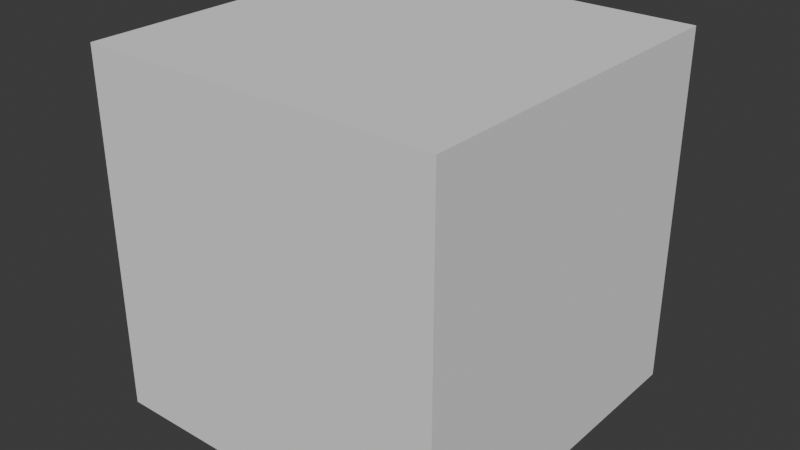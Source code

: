 # Source: Container_1.blend  (saved by Blender 5.0.119; exported with 4.5.12 LTS)
import bpy
from mathutils import Matrix  # noqa: F401  (used for matrix-valued properties, if any)

bpy.ops.wm.read_factory_settings(use_empty=True)
scene = bpy.context.scene
scene.name = 'Scene'

# ---- world
world_world = bpy.data.worlds.new('World'); scene.world = world_world
world_world.use_nodes = True; world_world.node_tree.nodes.clear()
_N = world_world.node_tree.nodes; _L = world_world.node_tree.links
n0 = _N.new('ShaderNodeOutputWorld'); n0.name = 'World Output'; n0.location = (200, 100)
n1 = _N.new('ShaderNodeBackground'); n1.name = 'Background'; n1.location = (-200, 100)
n1.inputs[0].default_value = (0.05088, 0.05088, 0.05088, 1.0)
_L.new(n1.outputs[0], n0.inputs[0])
n0.is_active_output = True
world_world.color = (0.05088, 0.05088, 0.05088)
world_world.sun_shadow_jitter_overblur = 0.0

# ---- meshes
me_cube_001 = bpy.data.meshes.new('Cube.001')
me_cube_001.from_pydata([(-1.0, -1.0, -1.0), (-1.0, -1.0, 1.0), (-1.0, 1.0, -1.0), (-1.0, 1.0, 1.0), (1.0, -1.0, -1.0), (1.0, -1.0, 1.0), (1.0, 1.0, -1.0), (1.0, 1.0, 1.0)], [], [(0, 1, 3, 2), (2, 3, 7, 6), (6, 7, 5, 4), (4, 5, 1, 0), (2, 6, 4, 0), (7, 3, 1, 5)])
_uv = me_cube_001.uv_layers.new(name='UVMap')
_uv.uv.foreach_set('vector', [0.375, 0.0, 0.625, 0.0, 0.625, 0.25, 0.375, 0.25, 0.375, 0.25, 0.625, 0.25, 0.625, 0.5, 0.375, 0.5, 0.375, 0.5, 0.625, 0.5, 0.625, 0.75, 0.375, 0.75, 0.375, 0.75, 0.625, 0.75, 0.625, 1.0, 0.375, 1.0, 0.125, 0.5, 0.375, 0.5, 0.375, 0.75, 0.125, 0.75, 0.625, 0.5, 0.875, 0.5, 0.875, 0.75, 0.625, 0.75])
me_cube_001.update()

# ---- objects
ob_cube = bpy.data.objects.new('Cube', me_cube_001)

# ---- transforms, parenting, visibility, modifiers, constraints
ob_cube.location = (0.0, 0.0, 0.0)
ob_cube.scale = (5.0, 5.0, 5.0)

# ---- collection membership
scene.collection.objects.link(ob_cube)

# ---- scene / render settings (as saved in the file)
scene.frame_start = 1; scene.frame_end = 250; scene.frame_set(1)
scene.render.engine = 'BLENDER_EEVEE_NEXT'
scene.render.bake_bias = 0.0
scene.render.bake_samples = 0
scene.cycles.sampling_pattern = 'TABULATED_SOBOL'
scene.eevee.use_volume_custom_range = False
bpy.context.view_layer.update()

# ---- added for rendering (the .blend has no active camera and no usable light): camera, sun
cam_auto = bpy.data.cameras.new('AutoCamera')
cam_auto.lens = 50.0
cam_auto.sensor_width = 36.0
cam_auto.clip_end = 1000.0
ob_auto_camera = bpy.data.objects.new('AutoCamera', cam_auto)
scene.collection.objects.link(ob_auto_camera)
ob_auto_camera.location = (16.0254, -19.2304, 12.8203)
ob_auto_camera.rotation_euler = (1.09748, -7.21219e-08, 0.694738)
scene.camera = ob_auto_camera
light_auto_sun = bpy.data.lights.new('AutoSun', 'SUN')
light_auto_sun.energy = 3.0
light_auto_sun.angle = 0.0523599
ob_auto_sun = bpy.data.objects.new('AutoSun', light_auto_sun)
scene.collection.objects.link(ob_auto_sun)
ob_auto_sun.rotation_euler = (0.872665, 0.174533, 0.523599)
bpy.context.view_layer.update()
